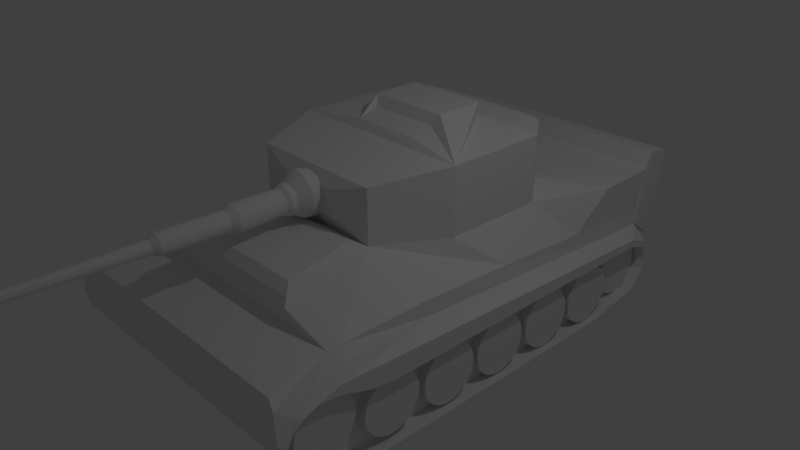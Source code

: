 # Source: Tank.blend  (saved by Blender 2.78.0; exported with 4.5.12 LTS)
import bpy
from mathutils import Matrix  # noqa: F401  (used for matrix-valued properties, if any)

bpy.ops.wm.read_factory_settings(use_empty=True)
scene = bpy.context.scene
scene.name = 'Scene'

# ---- collections
col_collection_1 = bpy.data.collections.new('Collection 1'); scene.collection.children.link(col_collection_1)

# ---- materials (node trees are filled in below, after node groups)
mat_material = bpy.data.materials.new('Material')
mat_material.alpha_threshold = 0.0
mat_material.use_transparent_shadow = False
mat_material.roughness = 0.5
mat_material.line_color = (0.0, 0.0, 0.0, 1.0)

# ---- material node trees

# ---- world
world_world = bpy.data.worlds.new('World'); scene.world = world_world
world_world.color = (0.05088, 0.05088, 0.05088)
world_world.use_sun_shadow = False
world_world.sun_shadow_jitter_overblur = 0.0
world_world.cycles.sampling_method = 'MANUAL'

# ---- cameras
cam_camera = bpy.data.cameras.new('Camera')
cam_camera.clip_end = 100.0
cam_camera.lens = 35.0
cam_camera.sensor_width = 32.0
cam_camera.sensor_height = 18.0
cam_camera.ortho_scale = 7.314
cam_camera.dof.focus_distance = 0.0
cam_camera.dof.aperture_fstop = 128.0

# ---- lights
light_lamp = bpy.data.lights.new('Lamp', 'POINT')
light_lamp.transmission_factor = 0.0
light_lamp.cutoff_distance = 30.0
light_lamp.energy = 100.0
light_lamp.shadow_buffer_clip_start = 1.001
light_lamp.shadow_soft_size = 0.1
light_lamp.shadow_maximum_resolution = 0.006
light_lamp.use_absolute_resolution = True

# ---- meshes
me_cube = bpy.data.meshes.new('Cube')
me_cube.from_pydata([(1.294, 0.3878, 0.3272), (0.8821, -0.5799, 0.4023), (-0.9857, -0.5799, 0.3945), (-1.388, 0.4071, 0.3292), (1.291, 0.3878, 1.23), (0.879, -0.5799, 1.119), (-0.9866, -0.5799, 1.126), (-1.388, 0.4071, 1.221), (-1.379, 1.878, 0.3195), (1.304, 1.829, 0.3272), (1.3, 1.839, 1.23), (-1.379, 1.878, 1.212), (-1.034, 2.316, 0.4387), (0.9471, 2.316, 0.417), (0.9438, 2.316, 1.22), (-1.059, 2.316, 1.227), (-0.7944, 2.489, 0.5843), (0.704, 2.489, 0.5679), (0.7015, 2.489, 1.175), (-0.8133, 2.489, 1.18), (0.3917, 1.758, 1.299), (-0.412, 1.758, 1.299), (0.486, 1.634, 1.439), (-0.5063, 1.634, 1.438), (0.5601, 1.564, 1.543), (-0.5804, 1.564, 1.543), (0.5487, 0.8903, 1.532), (-0.569, 0.8903, 1.531), (0.4849, 0.7935, 1.404), (-0.4858, 0.7935, 1.403), (0.4396, 0.4856, 1.323), (-0.4599, 0.4856, 1.322), (0.7699, -0.7716, 0.4961), (-0.951, -0.7716, 0.4889), (0.8821, -1.696, 0.3956), (-0.9857, -1.696, 0.3877), (0.984, -1.81, 0.2885), (-1.101, -1.81, 0.2797), (1.004, -1.857, 0.181), (-1.121, -1.857, 0.1721), (1.675, -1.851, -0.01764), (-1.845, -1.871, -0.03258), (1.761, -2.63, -0.1448), (-1.932, -2.63, -0.1609), (1.876, -2.67, -0.2317), (-2.056, -2.67, -0.2488), (1.941, -2.684, -0.6081), (-2.158, -2.684, -0.6252), (-1.865, 2.855, 0.3183), (1.723, 2.884, 0.3284), (-1.868, 3.594, 0.3183), (1.706, 3.603, 0.3284), (1.909, -2.433, -0.4269), (-2.139, -2.433, -0.444), (1.831, -2.196, -0.2596), (-2.051, -2.196, -0.2768), (1.941, -1.875, -0.2736), (-2.089, -1.875, -0.2907), (1.941, -1.457, -0.4269), (-2.149, -1.568, -0.444), (1.941, -1.137, -0.4826), (-2.139, -1.137, -0.4998), (1.941, 3.324, -0.5105), (-2.139, 3.324, -0.5277), (1.941, 3.631, -0.636), (-2.139, 3.631, -0.6531), (1.941, 3.77, -0.9008), (-2.139, 3.77, -0.918), (1.941, 3.714, -1.18), (-2.139, 3.714, -1.197), (1.941, 3.435, -1.431), (-2.139, 3.435, -1.448), (1.941, 2.906, -1.514), (-2.139, 2.906, -1.531), (1.941, 2.501, -1.57), (-2.139, 2.501, -1.587), (1.941, -1.499, -1.528), (-2.139, -1.499, -1.545), (1.941, -2.071, -1.333), (-2.139, -2.071, -1.35), (1.941, -2.489, -1.068), (-2.139, -2.489, -1.085), (1.941, -2.642, -0.8172), (-2.139, -2.642, -0.8343), (1.714, -1.68, 0.001449), (-1.845, -1.673, -4.795e-05), (1.695, -0.3895, -0.007962), (-1.845, -0.3895, -0.0229), (1.676, 0.9276, -0.09508), (-1.845, 0.9947, -0.11), (1.704, 2.302, -0.1532), (-1.845, 2.311, -0.1681), (1.695, 3.686, -0.2596), (-1.864, 3.686, -0.2746), (1.831, -1.757, -0.1166), (-1.971, -1.757, -0.1315), (1.714, -0.3982, -0.2099), (-1.845, -0.3982, -0.2249), (1.714, 0.9556, -0.2986), (-1.845, 0.9556, -0.3136), (1.714, 2.319, -0.3593), (-1.845, 2.319, -0.3742), (1.714, 3.663, -0.4534), (-1.845, 3.663, -0.4684), (1.941, -2.558, -0.6735), (-2.139, -2.558, -0.6906), (1.941, -2.483, -0.5427), (-2.139, -2.483, -0.5599), (1.941, -2.357, -0.4447), (-2.139, -2.357, -0.4618), (1.941, -2.189, -0.3747), (-2.139, -2.189, -0.3918), (1.941, -1.918, -0.3934), (-2.139, -1.918, -0.4105), (1.941, -1.475, -0.5427), (-2.139, -1.475, -0.5599), (1.941, -1.143, -0.5894), (-2.139, -1.143, -0.6066), (1.941, 3.318, -0.6156), (-2.139, 3.318, -0.6327), (1.941, 3.554, -0.6962), (-2.139, 3.554, -0.7134), (1.941, 3.634, -0.8172), (-2.139, 3.634, -0.8344), (1.941, 3.661, -0.9584), (-2.139, 3.661, -0.9755), (1.941, 3.634, -1.079), (-2.139, 3.634, -1.097), (1.941, 3.547, -1.2), (-2.139, 3.547, -1.218), (1.941, 3.433, -1.335), (-2.139, 3.433, -1.352), (1.941, 2.512, -1.476), (-2.139, 2.512, -1.493), (1.941, -1.481, -1.463), (-2.139, -1.481, -1.48), (1.941, -2.018, -1.252), (-2.139, -2.018, -1.27), (1.941, -2.424, -1.019), (-2.139, -2.424, -1.036), (1.941, -2.504, -0.9211), (-2.139, -2.504, -0.9382), (1.941, -2.546, -0.7997), (-2.139, -2.546, -0.8168), (-1.868, 3.814, 0.3299), (1.706, 3.824, 0.34), (-1.868, 3.884, 0.5623), (1.706, 3.894, 0.5724), (-1.868, 4.267, 0.4809), (1.706, 4.277, 0.491), (-1.868, 4.082, -0.762), (1.706, 4.091, -0.7519), (1.712, -2.558, -0.6847), (1.712, -2.483, -0.5539), (1.712, -2.357, -0.4559), (1.712, -2.189, -0.3859), (1.712, -1.918, -0.4046), (1.712, -1.475, -0.5539), (1.712, -1.143, -0.6006), (1.712, 3.318, -0.6268), (1.712, 3.554, -0.7074), (1.712, 3.634, -0.8284), (1.712, 3.661, -0.9696), (1.712, 3.433, -1.346), (1.712, 2.512, -1.487), (1.712, -1.481, -1.474), (1.712, -2.018, -1.264), (1.712, -2.424, -1.03), (1.712, -2.504, -0.9323), (1.712, -2.546, -0.8109), (-1.859, -2.558, -0.6906), (-1.859, -2.483, -0.5599), (-1.859, -2.357, -0.4618), (-1.859, -2.189, -0.3918), (-1.859, -1.918, -0.4105), (-1.859, -1.475, -0.5599), (-1.859, -1.143, -0.6066), (-1.859, 3.318, -0.6327), (-1.859, 3.554, -0.7134), (-1.859, 3.634, -0.8344), (-1.859, 3.661, -0.9755), (-1.859, 3.634, -1.097), (-1.859, 3.547, -1.218), (-1.859, 3.433, -1.352), (-1.859, 2.512, -1.493), (-1.859, -1.481, -1.48), (-1.859, -2.018, -1.27), (-1.859, -2.424, -1.036), (-1.859, -2.504, -0.9382), (-1.859, -2.546, -0.8168), (0.4178, -0.6919, 0.625), (-0.5225, -0.6919, 0.621), (0.4163, -0.6919, 0.9858), (-0.5229, -0.6919, 0.9892), (-0.053, -0.6704, 1.098), (-0.053, -0.835, 1.121), (0.004598, -0.6703, 1.092), (0.004598, -0.8349, 1.115), (0.05998, -0.67, 1.076), (0.05998, -0.8346, 1.098), (0.111, -0.6695, 1.048), (0.111, -0.8341, 1.071), (0.1558, -0.6688, 1.012), (0.1558, -0.8334, 1.034), (0.1925, -0.668, 0.967), (0.1925, -0.8326, 0.9897), (0.2198, -0.6671, 0.9159), (0.2198, -0.8317, 0.9386), (0.2366, -0.666, 0.8606), (0.2366, -0.8306, 0.8833), (0.2422, -0.665, 0.803), (0.2422, -0.8296, 0.8257), (0.2366, -0.6639, 0.7454), (0.2366, -0.8285, 0.7681), (0.2198, -0.6629, 0.69), (0.2198, -0.8275, 0.7127), (0.1925, -0.6619, 0.639), (0.1925, -0.8266, 0.6617), (0.1558, -0.6611, 0.5943), (0.1558, -0.8257, 0.617), (0.111, -0.6604, 0.5576), (0.111, -0.825, 0.5803), (0.05998, -0.6599, 0.5303), (0.05998, -0.8245, 0.553), (0.004598, -0.6596, 0.5135), (0.004598, -0.8242, 0.5362), (-0.053, -0.6595, 0.5078), (-0.053, -0.8241, 0.5305), (-0.1106, -0.6596, 0.5135), (-0.1106, -0.8242, 0.5362), (-0.166, -0.6599, 0.5303), (-0.166, -0.8245, 0.553), (-0.217, -0.6604, 0.5576), (-0.217, -0.825, 0.5803), (-0.2618, -0.6611, 0.5943), (-0.2618, -0.8257, 0.617), (-0.2985, -0.6619, 0.639), (-0.2985, -0.8266, 0.6617), (-0.3257, -0.6629, 0.69), (-0.3257, -0.8275, 0.7127), (-0.3425, -0.6639, 0.7454), (-0.3425, -0.8285, 0.7681), (-0.3482, -0.665, 0.803), (-0.3482, -0.8296, 0.8257), (-0.3425, -0.666, 0.8606), (-0.3425, -0.8306, 0.8833), (-0.3257, -0.6671, 0.9159), (-0.3257, -0.8317, 0.9386), (-0.2985, -0.668, 0.967), (-0.2985, -0.8326, 0.9897), (-0.2617, -0.6688, 1.012), (-0.2617, -0.8334, 1.034), (-0.217, -0.6695, 1.048), (-0.217, -0.8341, 1.071), (-0.166, -0.67, 1.076), (-0.166, -0.8346, 1.098), (-0.1106, -0.6703, 1.092), (-0.1106, -0.8349, 1.115), (-0.053, -0.9786, 1.003), (-0.01469, -0.9785, 0.9988), (0.02214, -0.9783, 0.9876), (0.05608, -0.978, 0.9695), (0.08583, -0.9775, 0.9451), (0.1102, -0.977, 0.9153), (0.1284, -0.9764, 0.8814), (0.1396, -0.9757, 0.8446), (0.1433, -0.975, 0.8063), (0.1396, -0.9743, 0.768), (0.1284, -0.9736, 0.7312), (0.1102, -0.973, 0.6972), (0.08583, -0.9724, 0.6675), (0.05608, -0.972, 0.6431), (0.02214, -0.9716, 0.6249), (-0.01469, -0.9714, 0.6138), (-0.053, -0.9713, 0.61), (-0.0913, -0.9714, 0.6138), (-0.1281, -0.9716, 0.6249), (-0.1621, -0.972, 0.6431), (-0.1918, -0.9724, 0.6675), (-0.2162, -0.973, 0.6972), (-0.2344, -0.9736, 0.7312), (-0.2456, -0.9743, 0.768), (-0.2493, -0.975, 0.8063), (-0.2456, -0.9757, 0.8446), (-0.2344, -0.9764, 0.8814), (-0.2162, -0.977, 0.9153), (-0.1918, -0.9775, 0.9451), (-0.1621, -0.978, 0.9695), (-0.1281, -0.9783, 0.9876), (-0.0913, -0.9785, 0.9988), (-0.053, -1.051, 1.001), (-0.01469, -1.051, 0.9975), (0.02214, -1.051, 0.9863), (0.05608, -1.05, 0.9682), (0.08583, -1.05, 0.9438), (0.1102, -1.049, 0.914), (0.1284, -1.049, 0.8801), (0.1396, -1.048, 0.8432), (0.1433, -1.047, 0.805), (0.1396, -1.047, 0.7667), (0.1284, -1.046, 0.7298), (0.1102, -1.045, 0.6959), (0.08583, -1.045, 0.6662), (0.05608, -1.044, 0.6417), (0.02214, -1.044, 0.6236), (-0.01469, -1.044, 0.6124), (-0.053, -1.044, 0.6087), (-0.0913, -1.044, 0.6124), (-0.1281, -1.044, 0.6236), (-0.1621, -1.044, 0.6417), (-0.1918, -1.045, 0.6662), (-0.2162, -1.045, 0.6959), (-0.2344, -1.046, 0.7298), (-0.2456, -1.047, 0.7667), (-0.2493, -1.047, 0.805), (-0.2456, -1.048, 0.8432), (-0.2344, -1.049, 0.8801), (-0.2162, -1.049, 0.914), (-0.1918, -1.05, 0.9438), (-0.1621, -1.05, 0.9682), (-0.1281, -1.051, 0.9863), (-0.0913, -1.051, 0.9975), (-0.053, -1.101, 0.9667), (-0.02125, -1.101, 0.9636), (0.009279, -1.101, 0.9543), (0.03741, -1.1, 0.9393), (0.06207, -1.1, 0.9191), (0.08231, -1.1, 0.8944), (0.09735, -1.099, 0.8663), (0.1066, -1.098, 0.8358), (0.1097, -1.098, 0.804), (0.1066, -1.097, 0.7723), (0.09735, -1.097, 0.7418), (0.08231, -1.096, 0.7136), (0.06207, -1.096, 0.689), (0.03741, -1.095, 0.6687), (0.009279, -1.095, 0.6537), (-0.02125, -1.095, 0.6444), (-0.053, -1.095, 0.6413), (-0.08474, -1.095, 0.6444), (-0.1153, -1.095, 0.6537), (-0.1434, -1.095, 0.6687), (-0.1681, -1.096, 0.689), (-0.1883, -1.096, 0.7136), (-0.2033, -1.097, 0.7418), (-0.2126, -1.097, 0.7723), (-0.2157, -1.098, 0.804), (-0.2126, -1.098, 0.8358), (-0.2033, -1.099, 0.8663), (-0.1883, -1.1, 0.8944), (-0.1681, -1.1, 0.9191), (-0.1434, -1.1, 0.9393), (-0.1153, -1.101, 0.9543), (-0.08474, -1.101, 0.9636), (-0.053, -1.738, 0.9798), (-0.01853, -1.737, 0.9764), (0.0146, -1.737, 0.9663), (0.04514, -1.737, 0.95), (0.07191, -1.737, 0.928), (0.09388, -1.736, 0.9013), (0.1102, -1.736, 0.8707), (0.1203, -1.735, 0.8376), (0.1236, -1.734, 0.8031), (0.1203, -1.734, 0.7687), (0.1102, -1.733, 0.7356), (0.09388, -1.732, 0.705), (0.07191, -1.732, 0.6783), (0.04514, -1.732, 0.6563), (0.0146, -1.731, 0.64), (-0.01853, -1.731, 0.6299), (-0.053, -1.731, 0.6265), (-0.08746, -1.731, 0.6299), (-0.1206, -1.731, 0.64), (-0.1511, -1.732, 0.6563), (-0.1779, -1.732, 0.6783), (-0.1999, -1.732, 0.705), (-0.2162, -1.733, 0.7356), (-0.2262, -1.734, 0.7687), (-0.2296, -1.734, 0.8031), (-0.2262, -1.735, 0.8376), (-0.2162, -1.736, 0.8707), (-0.1999, -1.736, 0.9013), (-0.1779, -1.737, 0.928), (-0.1511, -1.737, 0.95), (-0.1206, -1.737, 0.9663), (-0.08746, -1.737, 0.9764), (-0.053, -1.832, 0.9347), (-0.02698, -1.832, 0.9322), (-0.001955, -1.832, 0.9246), (0.0211, -1.831, 0.9123), (0.04132, -1.831, 0.8957), (0.0579, -1.831, 0.8755), (0.07023, -1.83, 0.8524), (0.07782, -1.83, 0.8274), (0.08038, -1.829, 0.8014), (0.07782, -1.829, 0.7754), (0.07023, -1.828, 0.7504), (0.0579, -1.828, 0.7273), (0.04132, -1.828, 0.7071), (0.0211, -1.827, 0.6905), (-0.001955, -1.827, 0.6782), (-0.02698, -1.827, 0.6706), (-0.053, -1.827, 0.668), (-0.07902, -1.827, 0.6706), (-0.104, -1.827, 0.6782), (-0.1271, -1.827, 0.6905), (-0.1473, -1.828, 0.7071), (-0.1639, -1.828, 0.7273), (-0.1762, -1.828, 0.7504), (-0.1838, -1.829, 0.7754), (-0.1864, -1.829, 0.8014), (-0.1838, -1.83, 0.8274), (-0.1762, -1.83, 0.8524), (-0.1639, -1.831, 0.8755), (-0.1473, -1.831, 0.8957), (-0.1271, -1.831, 0.9123), (-0.104, -1.832, 0.9246), (-0.07902, -1.832, 0.9322), (-0.053, -2.675, 0.9524), (-0.02698, -2.675, 0.9498), (-0.001955, -2.675, 0.9422), (0.0211, -2.674, 0.9299), (0.04132, -2.674, 0.9133), (0.0579, -2.674, 0.8931), (0.07023, -2.673, 0.87), (0.07782, -2.673, 0.845), (0.08038, -2.672, 0.819), (0.07782, -2.672, 0.793), (0.07023, -2.671, 0.768), (0.0579, -2.671, 0.7449), (0.04132, -2.671, 0.7247), (0.0211, -2.67, 0.7081), (-0.001955, -2.67, 0.6958), (-0.02698, -2.67, 0.6882), (-0.053, -2.67, 0.6856), (-0.07902, -2.67, 0.6882), (-0.104, -2.67, 0.6958), (-0.1271, -2.67, 0.7081), (-0.1473, -2.671, 0.7247), (-0.1639, -2.671, 0.7449), (-0.1762, -2.671, 0.768), (-0.1838, -2.672, 0.793), (-0.1864, -2.672, 0.819), (-0.1838, -2.673, 0.845), (-0.1762, -2.673, 0.87), (-0.1639, -2.674, 0.8931), (-0.1473, -2.674, 0.9133), (-0.1271, -2.674, 0.9299), (-0.104, -2.675, 0.9422), (-0.07902, -2.675, 0.9498), (-0.053, -2.752, 0.9048), (-0.03598, -2.752, 0.9031), (-0.01961, -2.752, 0.8981), (-0.004532, -2.752, 0.8901), (0.008687, -2.752, 0.8792), (0.01954, -2.752, 0.866), (0.0276, -2.751, 0.8509), (0.03256, -2.751, 0.8346), (0.03424, -2.751, 0.8175), (0.03256, -2.75, 0.8005), (0.0276, -2.75, 0.7842), (0.01954, -2.75, 0.7691), (0.008687, -2.75, 0.7559), (-0.004532, -2.749, 0.745), (-0.01961, -2.749, 0.737), (-0.03598, -2.749, 0.732), (-0.053, -2.749, 0.7303), (-0.07002, -2.749, 0.732), (-0.08638, -2.749, 0.737), (-0.1015, -2.749, 0.745), (-0.1147, -2.75, 0.7559), (-0.1255, -2.75, 0.7691), (-0.1336, -2.75, 0.7842), (-0.1386, -2.75, 0.8005), (-0.1402, -2.751, 0.8175), (-0.1386, -2.751, 0.8346), (-0.1336, -2.751, 0.8509), (-0.1255, -2.752, 0.866), (-0.1147, -2.752, 0.8792), (-0.1015, -2.752, 0.8901), (-0.08638, -2.752, 0.8981), (-0.07001, -2.752, 0.9031), (-0.053, -4.309, 0.9113), (-0.04113, -4.309, 0.9101), (-0.02972, -4.309, 0.9066), (-0.0192, -4.309, 0.901), (-0.009979, -4.309, 0.8934), (-0.002414, -4.308, 0.8842), (0.003208, -4.308, 0.8737), (0.00667, -4.308, 0.8623), (0.007839, -4.308, 0.8504), (0.00667, -4.308, 0.8386), (0.003208, -4.307, 0.8272), (-0.002414, -4.307, 0.8166), (-0.009979, -4.307, 0.8074), (-0.0192, -4.307, 0.7999), (-0.02972, -4.307, 0.7942), (-0.04113, -4.307, 0.7908), (-0.053, -4.307, 0.7896), (-0.06487, -4.307, 0.7908), (-0.07628, -4.307, 0.7942), (-0.0868, -4.307, 0.7999), (-0.09601, -4.307, 0.8074), (-0.1036, -4.307, 0.8166), (-0.1092, -4.307, 0.8272), (-0.1127, -4.308, 0.8386), (-0.1138, -4.308, 0.8504), (-0.1127, -4.308, 0.8623), (-0.1092, -4.308, 0.8737), (-0.1036, -4.308, 0.8842), (-0.09601, -4.309, 0.8934), (-0.0868, -4.309, 0.901), (-0.07628, -4.309, 0.9066), (-0.06487, -4.309, 0.9101), (-0.053, -4.406, 0.918), (-0.03632, -4.406, 0.9163), (-0.02029, -4.406, 0.9115), (-0.005507, -4.406, 0.9036), (0.007446, -4.405, 0.893), (0.01808, -4.405, 0.88), (0.02598, -4.405, 0.8652), (0.03084, -4.405, 0.8492), (0.03248, -4.404, 0.8325), (0.03084, -4.404, 0.8158), (0.02598, -4.404, 0.7998), (0.01808, -4.403, 0.785), (0.007446, -4.403, 0.7721), (-0.005507, -4.403, 0.7615), (-0.02029, -4.403, 0.7536), (-0.03632, -4.403, 0.7487), (-0.053, -4.403, 0.7471), (-0.06967, -4.403, 0.7487), (-0.08571, -4.403, 0.7536), (-0.1005, -4.403, 0.7615), (-0.1134, -4.403, 0.7721), (-0.1241, -4.403, 0.785), (-0.132, -4.404, 0.7998), (-0.1368, -4.404, 0.8158), (-0.1385, -4.404, 0.8325), (-0.1368, -4.405, 0.8492), (-0.132, -4.405, 0.8652), (-0.1241, -4.405, 0.88), (-0.1134, -4.405, 0.893), (-0.1005, -4.406, 0.9036), (-0.08571, -4.406, 0.9115), (-0.06967, -4.406, 0.9163), (-0.053, -4.534, 0.9402), (-0.03153, -4.534, 0.938), (-0.0109, -4.534, 0.9318), (0.008122, -4.533, 0.9216), (0.02479, -4.533, 0.9079), (0.03847, -4.533, 0.8913), (0.04864, -4.532, 0.8723), (0.0549, -4.532, 0.8516), (0.05701, -4.532, 0.8302), (0.0549, -4.531, 0.8087), (0.04864, -4.531, 0.7881), (0.03847, -4.531, 0.7691), (0.02479, -4.53, 0.7524), (0.008122, -4.53, 0.7387), (-0.0109, -4.53, 0.7285), (-0.03153, -4.53, 0.7223), (-0.053, -4.53, 0.7202), (-0.07446, -4.53, 0.7223), (-0.0951, -4.53, 0.7285), (-0.1141, -4.53, 0.7387), (-0.1308, -4.53, 0.7524), (-0.1445, -4.531, 0.7691), (-0.1546, -4.531, 0.7881), (-0.1609, -4.531, 0.8087), (-0.163, -4.532, 0.8302), (-0.1609, -4.532, 0.8516), (-0.1546, -4.532, 0.8723), (-0.1445, -4.533, 0.8913), (-0.1308, -4.533, 0.9079), (-0.1141, -4.533, 0.9216), (-0.0951, -4.534, 0.9318), (-0.07446, -4.534, 0.938), (-0.053, -4.671, 1.006), (-0.01815, -4.671, 1.003), (0.01536, -4.67, 0.9927), (0.04624, -4.67, 0.9762), (0.07331, -4.67, 0.9539), (0.09553, -4.669, 0.9269), (0.112, -4.669, 0.896), (0.1222, -4.668, 0.8625), (0.1256, -4.667, 0.8277), (0.1222, -4.667, 0.7928), (0.112, -4.666, 0.7593), (0.09553, -4.665, 0.7284), (0.07331, -4.665, 0.7014), (0.04624, -4.665, 0.6792), (0.01536, -4.664, 0.6627), (-0.01815, -4.664, 0.6525), (-0.053, -4.664, 0.6491), (-0.08785, -4.664, 0.6525), (-0.1214, -4.664, 0.6627), (-0.1522, -4.665, 0.6792), (-0.1793, -4.665, 0.7014), (-0.2015, -4.665, 0.7284), (-0.218, -4.666, 0.7593), (-0.2282, -4.667, 0.7928), (-0.2316, -4.667, 0.8277), (-0.2282, -4.668, 0.8625), (-0.218, -4.669, 0.896), (-0.2015, -4.669, 0.9269), (-0.1793, -4.67, 0.9539), (-0.1522, -4.67, 0.9762), (-0.1214, -4.67, 0.9927), (-0.08784, -4.671, 1.003), (-0.053, -4.742, 0.9498), (-0.0289, -4.742, 0.9475), (-0.00572, -4.742, 0.9404), (0.01564, -4.742, 0.929), (0.03436, -4.741, 0.9137), (0.04972, -4.741, 0.8949), (0.06114, -4.741, 0.8736), (0.06817, -4.74, 0.8504), (0.07054, -4.74, 0.8263), (0.06817, -4.739, 0.8022), (0.06114, -4.739, 0.779), (0.04972, -4.739, 0.7577), (0.03436, -4.738, 0.739), (0.01564, -4.738, 0.7236), (-0.00572, -4.738, 0.7122), (-0.0289, -4.738, 0.7052), (-0.053, -4.738, 0.7028), (-0.0771, -4.738, 0.7052), (-0.1003, -4.738, 0.7122), (-0.1216, -4.738, 0.7236), (-0.1404, -4.738, 0.739), (-0.1557, -4.739, 0.7577), (-0.1671, -4.739, 0.779), (-0.1742, -4.739, 0.8022), (-0.1765, -4.74, 0.8263), (-0.1742, -4.74, 0.8504), (-0.1671, -4.741, 0.8736), (-0.1557, -4.741, 0.8949), (-0.1404, -4.741, 0.9137), (-0.1216, -4.742, 0.929), (-0.1003, -4.742, 0.9404), (-0.0771, -4.742, 0.9475), (-0.053, -4.957, 0.9459), (-0.0289, -4.957, 0.9435), (-0.00572, -4.957, 0.9365), (0.01564, -4.957, 0.925), (0.03436, -4.957, 0.9097), (0.04972, -4.956, 0.891), (0.06114, -4.956, 0.8696), (0.06817, -4.956, 0.8464), (0.07054, -4.955, 0.8223), (0.06817, -4.955, 0.7982), (0.06114, -4.954, 0.7751), (0.04972, -4.954, 0.7537), (0.03436, -4.954, 0.735), (0.01564, -4.953, 0.7196), (-0.00572, -4.953, 0.7082), (-0.0289, -4.953, 0.7012), (-0.053, -4.953, 0.6988), (-0.0771, -4.953, 0.7012), (-0.1003, -4.953, 0.7082), (-0.1216, -4.953, 0.7196), (-0.1404, -4.954, 0.735), (-0.1557, -4.954, 0.7537), (-0.1671, -4.954, 0.7751), (-0.1742, -4.955, 0.7982), (-0.1765, -4.955, 0.8223), (-0.1742, -4.956, 0.8464), (-0.1671, -4.956, 0.8696), (-0.1557, -4.956, 0.891), (-0.1404, -4.957, 0.9097), (-0.1216, -4.957, 0.925), (-0.1003, -4.957, 0.9365), (-0.0771, -4.957, 0.9435), (-0.053, -4.957, 0.9122), (-0.03546, -4.957, 0.9105), (-0.01859, -4.957, 0.9054), (-0.003047, -4.957, 0.8971), (0.01058, -4.956, 0.8859), (0.02176, -4.956, 0.8723), (0.03007, -4.956, 0.8567), (0.03518, -4.956, 0.8399), (0.03691, -4.955, 0.8223), (0.03518, -4.955, 0.8048), (0.03007, -4.955, 0.7879), (0.02176, -4.954, 0.7724), (0.01058, -4.954, 0.7588), (-0.003047, -4.954, 0.7476), (-0.01859, -4.954, 0.7393), (-0.03546, -4.954, 0.7342), (-0.053, -4.954, 0.7324), (-0.07054, -4.954, 0.7342), (-0.0874, -4.954, 0.7393), (-0.1029, -4.954, 0.7476), (-0.1166, -4.954, 0.7588), (-0.1278, -4.954, 0.7724), (-0.1361, -4.955, 0.7879), (-0.1412, -4.955, 0.8048), (-0.1429, -4.955, 0.8223), (-0.1412, -4.956, 0.8399), (-0.1361, -4.956, 0.8567), (-0.1278, -4.956, 0.8723), (-0.1166, -4.956, 0.8859), (-0.1029, -4.957, 0.8971), (-0.0874, -4.957, 0.9054), (-0.07054, -4.957, 0.9105), (-0.053, -4.739, 0.9192), (-0.03546, -4.739, 0.9175), (-0.01859, -4.739, 0.9124), (-0.003047, -4.739, 0.9041), (0.01058, -4.739, 0.8929), (0.02176, -4.739, 0.8793), (0.03007, -4.738, 0.8637), (0.03518, -4.738, 0.8469), (0.03691, -4.738, 0.8293), (0.03518, -4.738, 0.8118), (0.03007, -4.737, 0.7949), (0.02176, -4.737, 0.7794), (0.01058, -4.737, 0.7658), (-0.003047, -4.736, 0.7546), (-0.01859, -4.736, 0.7463), (-0.03546, -4.736, 0.7412), (-0.053, -4.736, 0.7394), (-0.07054, -4.736, 0.7412), (-0.0874, -4.736, 0.7463), (-0.1029, -4.736, 0.7546), (-0.1166, -4.737, 0.7658), (-0.1278, -4.737, 0.7794), (-0.1361, -4.737, 0.7949), (-0.1412, -4.738, 0.8118), (-0.1429, -4.738, 0.8293), (-0.1412, -4.738, 0.8469), (-0.1361, -4.738, 0.8637), (-0.1278, -4.739, 0.8793), (-0.1166, -4.739, 0.8929), (-0.1029, -4.739, 0.9041), (-0.0874, -4.739, 0.9124), (-0.07054, -4.739, 0.9175), (-2.034, -2.033, -0.3698), (1.845, -2.033, -0.3796), (-2.034, -1.954, -0.3776), (1.845, -1.954, -0.3874), (-2.034, -1.878, -0.4006), (1.845, -1.878, -0.4104), (-2.034, -1.807, -0.4381), (1.845, -1.807, -0.4479), (-2.034, -1.746, -0.4885), (1.845, -1.746, -0.4983), (-2.034, -1.696, -0.5499), (1.845, -1.696, -0.5597), (-2.034, -1.658, -0.6199), (1.845, -1.658, -0.6297), (-2.034, -1.635, -0.6959), (1.845, -1.635, -0.7057), (-2.034, -1.627, -0.775), (1.845, -1.627, -0.7848), (-2.034, -1.635, -0.854), (1.845, -1.635, -0.8638), (-2.034, -1.658, -0.93), (1.845, -1.658, -0.9398), (-2.034, -1.696, -1.0), (1.845, -1.696, -1.01), (-2.034, -1.746, -1.061), (1.845, -1.746, -1.071), (-2.034, -1.807, -1.112), (1.845, -1.807, -1.122), (-2.034, -1.878, -1.149), (1.845, -1.878, -1.159), (-2.034, -1.954, -1.172), (1.845, -1.954, -1.182), (-2.034, -2.033, -1.18), (1.845, -2.033, -1.19), (-2.034, -2.112, -1.172), (1.845, -2.112, -1.182), (-2.034, -2.188, -1.149), (1.845, -2.188, -1.159), (-2.034, -2.258, -1.112), (1.845, -2.258, -1.122), (-2.034, -2.319, -1.061), (1.845, -2.319, -1.071), (-2.034, -2.37, -1.0), (1.845, -2.37, -1.01), (-2.034, -2.407, -0.93), (1.845, -2.407, -0.9398), (-2.034, -2.43, -0.854), (1.845, -2.43, -0.8638), (-2.034, -2.438, -0.775), (1.845, -2.438, -0.7848), (-2.034, -2.43, -0.6959), (1.845, -2.43, -0.7057), (-2.034, -2.407, -0.6199), (1.845, -2.407, -0.6297), (-2.034, -2.37, -0.5499), (1.845, -2.37, -0.5597), (-2.034, -2.319, -0.4885), (1.845, -2.319, -0.4983), (-2.034, -2.258, -0.4381), (1.845, -2.258, -0.4479), (-2.034, -2.188, -0.4006), (1.845, -2.188, -0.4104), (-2.034, -2.112, -0.3776), (1.845, -2.112, -0.3874), (-2.033, -1.097, -0.563), (1.846, -1.097, -0.5729), (-2.033, -1.018, -0.5708), (1.846, -1.018, -0.5806), (-2.033, -0.9424, -0.5939), (1.846, -0.9424, -0.6037), (-2.033, -0.8723, -0.6313), (1.846, -0.8723, -0.6411), (-2.033, -0.8109, -0.6817), (1.846, -0.8109, -0.6915), (-2.033, -0.7605, -0.7431), (1.846, -0.7605, -0.7529), (-2.033, -0.7231, -0.8132), (1.846, -0.7231, -0.823), (-2.033, -0.7, -0.8892), (1.846, -0.7, -0.899), (-2.033, -0.6922, -0.9682), (1.846, -0.6922, -0.978), (-2.033, -0.7, -1.047), (1.846, -0.7, -1.057), (-2.033, -0.7231, -1.123), (1.846, -0.7231, -1.133), (-2.033, -0.7605, -1.193), (1.846, -0.7605, -1.203), (-2.033, -0.8109, -1.255), (1.846, -0.8109, -1.265), (-2.033, -0.8723, -1.305), (1.846, -0.8723, -1.315), (-2.033, -0.9424, -1.343), (1.846, -0.9424, -1.352), (-2.033, -1.018, -1.366), (1.846, -1.018, -1.375), (-2.033, -1.097, -1.373), (1.846, -1.097, -1.383), (-2.033, -1.176, -1.366), (1.846, -1.176, -1.375), (-2.033, -1.252, -1.343), (1.846, -1.252, -1.352), (-2.033, -1.323, -1.305), (1.846, -1.323, -1.315), (-2.033, -1.384, -1.255), (1.846, -1.384, -1.265), (-2.033, -1.434, -1.193), (1.846, -1.434, -1.203), (-2.033, -1.472, -1.123), (1.846, -1.472, -1.133), (-2.033, -1.495, -1.047), (1.846, -1.495, -1.057), (-2.033, -1.503, -0.9682), (1.846, -1.503, -0.978), (-2.033, -1.495, -0.8892), (1.846, -1.495, -0.899), (-2.033, -1.472, -0.8132), (1.846, -1.472, -0.823), (-2.033, -1.434, -0.7431), (1.846, -1.434, -0.7529), (-2.033, -1.384, -0.6817), (1.846, -1.384, -0.6915), (-2.033, -1.323, -0.6313), (1.846, -1.323, -0.6411), (-2.033, -1.252, -0.5939), (1.846, -1.252, -0.6037), (-2.033, -1.176, -0.5708), (1.846, -1.176, -0.5806), (-2.033, -0.198, -0.6176), (1.846, -0.198, -0.6274), (-2.033, -0.119, -0.6254), (1.846, -0.119, -0.6352), (-2.033, -0.04297, -0.6485), (1.846, -0.04297, -0.6583), (-2.033, 0.02708, -0.6859), (1.846, 0.02708, -0.6957), (-2.033, 0.08848, -0.7363), (1.846, 0.08848, -0.7461), (-2.033, 0.1389, -0.7977), (1.846, 0.1389, -0.8075), (-2.033, 0.1763, -0.8678), (1.846, 0.1763, -0.8776), (-2.033, 0.1994, -0.9438), (1.846, 0.1994, -0.9536), (-2.033, 0.2072, -1.023), (1.846, 0.2072, -1.033), (-2.033, 0.1994, -1.102), (1.846, 0.1994, -1.112), (-2.033, 0.1763, -1.178), (1.846, 0.1763, -1.188), (-2.033, 0.1389, -1.248), (1.846, 0.1389, -1.258), (-2.033, 0.08848, -1.309), (1.846, 0.08848, -1.319), (-2.033, 0.02708, -1.36), (1.846, 0.02708, -1.37), (-2.033, -0.04297, -1.397), (1.846, -0.04297, -1.407), (-2.033, -0.119, -1.42), (1.846, -0.119, -1.43), (-2.033, -0.198, -1.428), (1.846, -0.198, -1.438), (-2.033, -0.2771, -1.42), (1.846, -0.2771, -1.43), (-2.033, -0.3531, -1.397), (1.846, -0.3531, -1.407), (-2.033, -0.4232, -1.36), (1.846, -0.4232, -1.37), (-2.033, -0.4846, -1.309), (1.846, -0.4846, -1.319), (-2.033, -0.5349, -1.248), (1.846, -0.5349, -1.258), (-2.033, -0.5724, -1.178), (1.846, -0.5724, -1.188), (-2.033, -0.5954, -1.102), (1.846, -0.5954, -1.112), (-2.033, -0.6032, -1.023), (1.846, -0.6032, -1.033), (-2.033, -0.5954, -0.9438), (1.846, -0.5954, -0.9536), (-2.033, -0.5724, -0.8678), (1.846, -0.5724, -0.8776), (-2.033, -0.5349, -0.7977), (1.846, -0.5349, -0.8075), (-2.033, -0.4846, -0.7363), (1.846, -0.4846, -0.7461), (-2.033, -0.4232, -0.6859), (1.846, -0.4232, -0.6957), (-2.033, -0.3531, -0.6485), (1.846, -0.3531, -0.6583), (-2.033, -0.2771, -0.6254), (1.846, -0.2771, -0.6352), (-2.033, 0.6871, -0.6277), (1.846, 0.6871, -0.6375), (-2.033, 0.7661, -0.6355), (1.846, 0.7661, -0.6453), (-2.033, 0.8422, -0.6585), (1.846, 0.8422, -0.6683), (-2.033, 0.9122, -0.696), (1.846, 0.9122, -0.7058), (-2.033, 0.9736, -0.7464), (1.846, 0.9736, -0.7562), (-2.033, 1.024, -0.8078), (1.846, 1.024, -0.8176), (-2.033, 1.061, -0.8778), (1.846, 1.061, -0.8876), (-2.033, 1.085, -0.9538), (1.846, 1.085, -0.9636), (-2.033, 1.092, -1.033), (1.846, 1.092, -1.043), (-2.033, 1.085, -1.112), (1.846, 1.085, -1.122), (-2.033, 1.061, -1.188), (1.846, 1.061, -1.198), (-2.033, 1.024, -1.258), (1.846, 1.024, -1.268), (-2.033, 0.9736, -1.319), (1.846, 0.9736, -1.329), (-2.033, 0.9122, -1.37), (1.846, 0.9122, -1.38), (-2.033, 0.8422, -1.407), (1.846, 0.8422, -1.417), (-2.033, 0.7661, -1.43), (1.846, 0.7661, -1.44), (-2.033, 0.6871, -1.438), (1.846, 0.6871, -1.448), (-2.033, 0.608, -1.43), (1.846, 0.608, -1.44), (-2.033, 0.532, -1.407), (1.846, 0.532, -1.417), (-2.033, 0.462, -1.37), (1.846, 0.462, -1.38), (-2.033, 0.4006, -1.319), (1.846, 0.4006, -1.329), (-2.033, 0.3502, -1.258), (1.846, 0.3502, -1.268), (-2.033, 0.3127, -1.188), (1.846, 0.3127, -1.198), (-2.033, 0.2897, -1.112), (1.846, 0.2897, -1.122), (-2.033, 0.2819, -1.033), (1.846, 0.2819, -1.043), (-2.033, 0.2897, -0.9538), (1.846, 0.2897, -0.9636), (-2.033, 0.3127, -0.8778), (1.846, 0.3127, -0.8876), (-2.033, 0.3502, -0.8078), (1.846, 0.3502, -0.8176), (-2.033, 0.4006, -0.7463), (1.846, 0.4006, -0.7562), (-2.033, 0.462, -0.696), (1.846, 0.462, -0.7058), (-2.033, 0.532, -0.6585), (1.846, 0.532, -0.6683), (-2.033, 0.608, -0.6355), (1.846, 0.608, -0.6453), (-2.033, 1.578, -0.6389), (1.846, 1.578, -0.6487), (-2.033, 1.657, -0.6467), (1.846, 1.657, -0.6565), (-2.033, 1.733, -0.6697), (1.846, 1.733, -0.6795), (-2.033, 1.803, -0.7072), (1.846, 1.803, -0.717), (-2.033, 1.864, -0.7576), (1.846, 1.864, -0.7674), (-2.033, 1.915, -0.819), (1.846, 1.915, -0.8288), (-2.033, 1.952, -0.889), (1.846, 1.952, -0.8988), (-2.033, 1.975, -0.965), (1.846, 1.975, -0.9748), (-2.033, 1.983, -1.044), (1.846, 1.983, -1.054), (-2.033, 1.975, -1.123), (1.846, 1.975, -1.133), (-2.033, 1.952, -1.199), (1.846, 1.952, -1.209), (-2.033, 1.915, -1.269), (1.846, 1.915, -1.279), (-2.033, 1.864, -1.331), (1.846, 1.864, -1.34), (-2.033, 1.803, -1.381), (1.846, 1.803, -1.391), (-2.033, 1.733, -1.418), (1.846, 1.733, -1.428), (-2.033, 1.657, -1.441), (1.846, 1.657, -1.451), (-2.033, 1.578, -1.449), (1.846, 1.578, -1.459), (-2.033, 1.499, -1.441), (1.846, 1.499, -1.451), (-2.033, 1.423, -1.418), (1.846, 1.423, -1.428), (-2.033, 1.353, -1.381), (1.846, 1.353, -1.391), (-2.033, 1.291, -1.331), (1.846, 1.291, -1.34), (-2.033, 1.241, -1.269), (1.846, 1.241, -1.279), (-2.033, 1.203, -1.199), (1.846, 1.203, -1.209), (-2.033, 1.18, -1.123), (1.846, 1.18, -1.133), (-2.033, 1.173, -1.044), (1.846, 1.173, -1.054), (-2.033, 1.18, -0.965), (1.846, 1.18, -0.9748), (-2.033, 1.203, -0.889), (1.846, 1.203, -0.8988), (-2.033, 1.241, -0.819), (1.846, 1.241, -0.8288), (-2.033, 1.291, -0.7576), (1.846, 1.291, -0.7674), (-2.033, 1.353, -0.7072), (1.846, 1.353, -0.717), (-2.033, 1.423, -0.6697), (1.846, 1.423, -0.6795), (-2.033, 1.499, -0.6467), (1.846, 1.499, -0.6565), (-2.033, 2.452, -0.6445), (1.846, 2.452, -0.6543), (-2.033, 2.531, -0.6523), (1.846, 2.531, -0.6621), (-2.033, 2.607, -0.6753), (1.846, 2.607, -0.6851), (-2.033, 2.677, -0.7128), (1.846, 2.677, -0.7226), (-2.033, 2.738, -0.7632), (1.846, 2.738, -0.773), (-2.033, 2.789, -0.8246), (1.846, 2.789, -0.8344), (-2.033, 2.826, -0.8946), (1.846, 2.826, -0.9044), (-2.033, 2.849, -0.9706), (1.846, 2.849, -0.9804), (-2.033, 2.857, -1.05), (1.846, 2.857, -1.059), (-2.033, 2.849, -1.129), (1.846, 2.849, -1.139), (-2.033, 2.826, -1.205), (1.846, 2.826, -1.215), (-2.033, 2.789, -1.275), (1.846, 2.789, -1.285), (-2.033, 2.738, -1.336), (1.846, 2.738, -1.346), (-2.033, 2.677, -1.387), (1.846, 2.677, -1.396), (-2.033, 2.607, -1.424), (1.846, 2.607, -1.434), (-2.033, 2.531, -1.447), (1.846, 2.531, -1.457), (-2.033, 2.452, -1.455), (1.846, 2.452, -1.465), (-2.033, 2.373, -1.447), (1.846, 2.373, -1.457), (-2.033, 2.297, -1.424), (1.846, 2.297, -1.434), (-2.033, 2.227, -1.387), (1.846, 2.227, -1.396), (-2.033, 2.165, -1.336), (1.846, 2.165, -1.346), (-2.033, 2.115, -1.275), (1.846, 2.115, -1.285), (-2.033, 2.077, -1.205), (1.846, 2.077, -1.215), (-2.033, 2.054, -1.129), (1.846, 2.054, -1.139), (-2.033, 2.046, -1.05), (1.846, 2.046, -1.059), (-2.033, 2.054, -0.9706), (1.846, 2.054, -0.9804), (-2.033, 2.077, -0.8946), (1.846, 2.077, -0.9044), (-2.033, 2.115, -0.8246), (1.846, 2.115, -0.8344), (-2.033, 2.165, -0.7632), (1.846, 2.165, -0.773), (-2.033, 2.227, -0.7128), (1.846, 2.227, -0.7226), (-2.033, 2.297, -0.6753), (1.846, 2.297, -0.6851), (-2.033, 2.373, -0.6523), (1.846, 2.373, -0.6621), (-1.966, 3.236, -0.5699), (1.779, 3.236, -0.5793), (-1.966, 3.312, -0.5774), (1.779, 3.312, -0.5868), (-1.966, 3.386, -0.5996), (1.779, 3.386, -0.6091), (-1.966, 3.453, -0.6358), (1.779, 3.453, -0.6452), (-1.966, 3.513, -0.6844), (1.779, 3.513, -0.6939), (-1.966, 3.561, -0.7437), (1.779, 3.561, -0.7532), (-1.966, 3.598, -0.8113), (1.779, 3.598, -0.8208), (-1.966, 3.62, -0.8847), (1.779, 3.62, -0.8942), (-1.966, 3.627, -0.961), (1.779, 3.627, -0.9705), (-1.966, 3.62, -1.037), (1.779, 3.62, -1.047), (-1.966, 3.598, -1.111), (1.779, 3.598, -1.12), (-1.966, 3.561, -1.178), (1.779, 3.561, -1.188), (-1.966, 3.513, -1.238), (1.779, 3.513, -1.247), (-1.966, 3.453, -1.286), (1.778, 3.453, -1.296), (-1.966, 3.386, -1.322), (1.778, 3.386, -1.332), (-1.966, 3.312, -1.345), (1.778, 3.312, -1.354), (-1.966, 3.236, -1.352), (1.778, 3.236, -1.362), (-1.966, 3.16, -1.345), (1.778, 3.16, -1.354), (-1.966, 3.086, -1.322), (1.778, 3.086, -1.332), (-1.966, 3.019, -1.286), (1.778, 3.019, -1.296), (-1.966, 2.96, -1.238), (1.779, 2.96, -1.247), (-1.966, 2.911, -1.178), (1.779, 2.911, -1.188), (-1.966, 2.875, -1.111), (1.779, 2.875, -1.12), (-1.966, 2.853, -1.037), (1.779, 2.853, -1.047), (-1.966, 2.845, -0.961), (1.779, 2.845, -0.9705), (-1.966, 2.853, -0.8847), (1.779, 2.853, -0.8942), (-1.966, 2.875, -0.8113), (1.779, 2.875, -0.8208), (-1.966, 2.911, -0.7437), (1.779, 2.911, -0.7532), (-1.966, 2.96, -0.6844), (1.779, 2.96, -0.6939), (-1.966, 3.019, -0.6358), (1.779, 3.019, -0.6452), (-1.966, 3.086, -0.5996), (1.779, 3.086, -0.6091), (-1.966, 3.16, -0.5774), (1.779, 3.16, -0.5868)], [], [(0, 1, 2, 3), (4, 7, 6, 5), (1, 0, 4, 5), (6, 2, 191, 193), (2, 6, 7, 3), (7, 4, 10, 11), (4, 0, 9, 10), (0, 3, 8, 9), (3, 7, 11, 8), (9, 8, 12, 13), (14, 13, 17, 18), (11, 10, 14, 15), (10, 9, 13, 14), (8, 11, 15, 12), (18, 17, 16, 19), (13, 12, 16, 17), (15, 14, 18, 19), (12, 15, 19, 16), (10, 11, 21, 20), (20, 21, 23, 22), (22, 23, 25, 24), (24, 25, 27, 26), (26, 27, 29, 28), (28, 29, 31, 30), (30, 4, 10, 20, 22, 24, 26, 28), (4, 30, 31, 7), (21, 11, 7, 31, 29, 27, 25, 23), (1, 2, 33, 32), (32, 33, 35, 34), (34, 35, 37, 36), (36, 37, 39, 38), (38, 39, 41, 40), (40, 41, 43, 42), (42, 43, 45, 44), (44, 45, 47, 46), (8, 9, 49, 48), (48, 49, 51, 50), (46, 47, 53, 52), (52, 53, 55, 54), (54, 55, 57, 56), (56, 57, 59, 58), (58, 59, 61, 60), (60, 61, 63, 62), (62, 63, 65, 64), (64, 65, 67, 66), (66, 67, 69, 68), (68, 69, 71, 70), (70, 71, 73, 72), (72, 73, 75, 74), (74, 75, 77, 76), (76, 77, 79, 78), (78, 79, 81, 80), (80, 81, 83, 82), (46, 82, 83, 47), (41, 40, 84, 85), (85, 84, 86, 87), (87, 86, 88, 89), (89, 88, 90, 91), (91, 90, 92, 93), (50, 51, 92, 93), (8, 48, 50, 93, 91), (87, 2, 3, 89), (89, 3, 8, 91), (2, 87, 85, 41, 39, 37, 35, 33), (32, 34, 36, 38, 40, 84, 86, 1), (88, 0, 1, 86), (9, 90, 88, 0), (9, 90, 92, 51, 49), (84, 85, 95, 94), (94, 95, 97, 96), (96, 97, 99, 98), (98, 99, 101, 100), (100, 101, 103, 102), (92, 102, 103, 93), (56, 94, 84, 40, 54), (55, 41, 85, 95, 57), (84, 94, 96, 86), (86, 96, 98, 88), (88, 98, 100, 90), (90, 100, 102, 92), (93, 103, 101, 91), (87, 97, 95, 85), (89, 99, 97, 87), (91, 101, 99, 89), (46, 47, 105, 104), (104, 105, 107, 106), (106, 107, 109, 108), (108, 109, 111, 110), (110, 111, 113, 112), (112, 113, 115, 114), (114, 115, 117, 116), (116, 117, 119, 118), (118, 119, 121, 120), (120, 121, 123, 122), (122, 123, 125, 124), (124, 125, 127, 126), (126, 127, 129, 128), (128, 129, 131, 130), (130, 131, 133, 132), (132, 133, 135, 134), (134, 135, 137, 136), (136, 137, 139, 138), (138, 139, 141, 140), (140, 141, 143, 142), (48, 8, 12), (49, 13, 9), (13, 49, 48, 12), (51, 50, 144, 145), (145, 144, 146, 147), (147, 146, 148, 149), (149, 148, 150, 151), (102, 151, 150, 103), (51, 145, 147, 149, 151, 102, 92), (144, 50, 93, 103, 150, 148, 146), (57, 95, 97, 99, 101, 103, 65, 63, 61, 59), (58, 60, 62, 64, 102, 100, 98, 96, 94, 56), (102, 64, 65, 103), (125, 123, 179, 180), (106, 108, 154, 153), (153, 154, 155, 156, 157, 158, 159, 160, 161, 162, 163, 164, 165, 166, 167, 168, 169, 152), (110, 112, 156, 155), (140, 142, 169, 168), (132, 134, 165, 164), (136, 138, 167, 166), (66, 68, 70, 130, 128, 126, 124, 122, 120, 64), (116, 118, 159, 158), (120, 122, 161, 160), (108, 110, 155, 154), (112, 114, 157, 156), (142, 104, 152, 169), (138, 140, 168, 167), (104, 106, 153, 152), (130, 132, 164, 163), (134, 136, 166, 165), (122, 124, 162, 161), (114, 116, 158, 157), (118, 120, 160, 159), (170, 189, 188, 187, 186, 185, 184, 183, 182, 181, 180, 179, 178, 177, 176, 175, 174, 173, 172, 171), (129, 127, 181, 182), (117, 115, 175, 176), (121, 119, 177, 178), (109, 107, 171, 172), (113, 111, 173, 174), (139, 137, 186, 187), (143, 141, 188, 189), (131, 129, 182, 183), (135, 133, 184, 185), (123, 121, 178, 179), (127, 125, 180, 181), (115, 113, 174, 175), (119, 117, 176, 177), (107, 105, 170, 171), (111, 109, 172, 173), (105, 143, 189, 170), (141, 139, 187, 188), (133, 131, 183, 184), (137, 135, 185, 186), (190, 192, 193, 191), (5, 6, 193, 192), (2, 1, 190, 191), (1, 5, 192, 190), (194, 195, 197, 196), (196, 197, 199, 198), (198, 199, 201, 200), (200, 201, 203, 202), (202, 203, 205, 204), (204, 205, 207, 206), (206, 207, 209, 208), (208, 209, 211, 210), (210, 211, 213, 212), (212, 213, 215, 214), (214, 215, 217, 216), (216, 217, 219, 218), (218, 219, 221, 220), (220, 221, 223, 222), (222, 223, 225, 224), (224, 225, 227, 226), (226, 227, 229, 228), (228, 229, 231, 230), (230, 231, 233, 232), (232, 233, 235, 234), (234, 235, 237, 236), (236, 237, 239, 238), (238, 239, 241, 240), (240, 241, 243, 242), (242, 243, 245, 244), (244, 245, 247, 246), (246, 247, 249, 248), (248, 249, 251, 250), (250, 251, 253, 252), (252, 253, 255, 254), (197, 195, 258, 259), (254, 255, 257, 256), (256, 257, 195, 194), (194, 196, 198, 200, 202, 204, 206, 208, 210, 212, 214, 216, 218, 220, 222, 224, 226, 228, 230, 232, 234, 236, 238, 240, 242, 244, 246, 248, 250, 252, 254, 256), (277, 276, 308, 309), (257, 255, 288, 289), (245, 243, 282, 283), (251, 249, 285, 286), (229, 227, 274, 275), (241, 239, 280, 281), (235, 233, 277, 278), (247, 245, 283, 284), (225, 223, 272, 273), (219, 217, 269, 270), (231, 229, 275, 276), (213, 211, 266, 267), (203, 201, 261, 262), (215, 213, 267, 268), (209, 207, 264, 265), (199, 197, 259, 260), (195, 257, 289, 258), (253, 251, 286, 287), (255, 253, 287, 288), (237, 235, 278, 279), (249, 247, 284, 285), (243, 241, 281, 282), (233, 231, 276, 277), (227, 225, 273, 274), (239, 237, 279, 280), (221, 219, 270, 271), (217, 215, 268, 269), (211, 209, 265, 266), (223, 221, 271, 272), (205, 203, 262, 263), (207, 205, 263, 264), (201, 199, 260, 261), (317, 316, 348, 349), (286, 285, 317, 318), (271, 270, 302, 303), (262, 261, 293, 294), (280, 279, 311, 312), (258, 289, 321, 290), (281, 280, 312, 313), (275, 274, 306, 307), (266, 265, 297, 298), (284, 283, 315, 316), (260, 259, 291, 292), (285, 284, 316, 317), (288, 287, 319, 320), (270, 269, 301, 302), (261, 260, 292, 293), (279, 278, 310, 311), (264, 263, 295, 296), (289, 288, 320, 321), (265, 264, 296, 297), (283, 282, 314, 315), (274, 273, 305, 306), (259, 258, 290, 291), (268, 267, 299, 300), (287, 286, 318, 319), (278, 277, 309, 310), (269, 268, 300, 301), (272, 271, 303, 304), (263, 262, 294, 295), (282, 281, 313, 314), (273, 272, 304, 305), (276, 275, 307, 308), (267, 266, 298, 299), (336, 335, 367, 368), (320, 319, 351, 352), (311, 310, 342, 343), (302, 301, 333, 334), (293, 292, 324, 325), (296, 295, 327, 328), (321, 320, 352, 353), (306, 305, 337, 338), (297, 296, 328, 329), (315, 314, 346, 347), (300, 299, 331, 332), (291, 290, 322, 323), (319, 318, 350, 351), (301, 300, 332, 333), (310, 309, 341, 342), (295, 294, 326, 327), (304, 303, 335, 336), (314, 313, 345, 346), (305, 304, 336, 337), (308, 307, 339, 340), (299, 298, 330, 331), (318, 317, 349, 350), (309, 308, 340, 341), (312, 311, 343, 344), (303, 302, 334, 335), (294, 293, 325, 326), (290, 321, 353, 322), (313, 312, 344, 345), (307, 306, 338, 339), (298, 297, 329, 330), (316, 315, 347, 348), (292, 291, 323, 324), (354, 385, 417, 386), (327, 326, 358, 359), (337, 336, 368, 369), (346, 345, 377, 378), (331, 330, 362, 363), (340, 339, 371, 372), (350, 349, 381, 382), (341, 340, 372, 373), (326, 325, 357, 358), (344, 343, 375, 376), (335, 334, 366, 367), (322, 353, 385, 354), (345, 344, 376, 377), (348, 347, 379, 380), (339, 338, 370, 371), (330, 329, 361, 362), (324, 323, 355, 356), (349, 348, 380, 381), (352, 351, 383, 384), (325, 324, 356, 357), (343, 342, 374, 375), (334, 333, 365, 366), (328, 327, 359, 360), (353, 352, 384, 385), (338, 337, 369, 370), (329, 328, 360, 361), (347, 346, 378, 379), (332, 331, 363, 364), (323, 322, 354, 355), (351, 350, 382, 383), (342, 341, 373, 374), (333, 332, 364, 365), (417, 416, 448, 449), (377, 376, 408, 409), (362, 361, 393, 394), (380, 379, 411, 412), (371, 370, 402, 403), (356, 355, 387, 388), (381, 380, 412, 413), (384, 383, 415, 416), (357, 356, 388, 389), (375, 374, 406, 407), (366, 365, 397, 398), (360, 359, 391, 392), (385, 384, 416, 417), (379, 378, 410, 411), (370, 369, 401, 402), (361, 360, 392, 393), (364, 363, 395, 396), (355, 354, 386, 387), (383, 382, 414, 415), (374, 373, 405, 406), (365, 364, 396, 397), (368, 367, 399, 400), (359, 358, 390, 391), (369, 368, 400, 401), (378, 377, 409, 410), (372, 371, 403, 404), (363, 362, 394, 395), (373, 372, 404, 405), (382, 381, 413, 414), (367, 366, 398, 399), (358, 357, 389, 390), (376, 375, 407, 408), (442, 441, 473, 474), (393, 392, 424, 425), (411, 410, 442, 443), (402, 401, 433, 434), (387, 386, 418, 419), (396, 395, 427, 428), (415, 414, 446, 447), (406, 405, 437, 438), (397, 396, 428, 429), (400, 399, 431, 432), (391, 390, 422, 423), (410, 409, 441, 442), (401, 400, 432, 433), (404, 403, 435, 436), (395, 394, 426, 427), (405, 404, 436, 437), (414, 413, 445, 446), (399, 398, 430, 431), (390, 389, 421, 422), (408, 407, 439, 440), (386, 417, 449, 418), (409, 408, 440, 441), (403, 402, 434, 435), (394, 393, 425, 426), (412, 411, 443, 444), (388, 387, 419, 420), (413, 412, 444, 445), (416, 415, 447, 448), (398, 397, 429, 430), (389, 388, 420, 421), (407, 406, 438, 439), (392, 391, 423, 424), (476, 475, 507, 508), (433, 432, 464, 465), (436, 435, 467, 468), (427, 426, 458, 459), (446, 445, 477, 478), (437, 436, 468, 469), (440, 439, 471, 472), (431, 430, 462, 463), (422, 421, 453, 454), (418, 449, 481, 450), (441, 440, 472, 473), (435, 434, 466, 467), (426, 425, 457, 458), (444, 443, 475, 476), (420, 419, 451, 452), (445, 444, 476, 477), (448, 447, 479, 480), (430, 429, 461, 462), (421, 420, 452, 453), (439, 438, 470, 471), (424, 423, 455, 456), (449, 448, 480, 481), (434, 433, 465, 466), (425, 424, 456, 457), (443, 442, 474, 475), (428, 427, 459, 460), (419, 418, 450, 451), (447, 446, 478, 479), (429, 428, 460, 461), (438, 437, 469, 470), (423, 422, 454, 455), (432, 431, 463, 464), (511, 510, 542, 543), (467, 466, 498, 499), (458, 457, 489, 490), (452, 451, 483, 484), (477, 476, 508, 509), (480, 479, 511, 512), (471, 470, 502, 503), (462, 461, 493, 494), (453, 452, 484, 485), (456, 455, 487, 488), (481, 480, 512, 513), (466, 465, 497, 498), (457, 456, 488, 489), (475, 474, 506, 507), (460, 459, 491, 492), (451, 450, 482, 483), (479, 478, 510, 511), (470, 469, 501, 502), (461, 460, 492, 493), (464, 463, 495, 496), (455, 454, 486, 487), (465, 464, 496, 497), (474, 473, 505, 506), (459, 458, 490, 491), (468, 467, 499, 500), (478, 477, 509, 510), (469, 468, 500, 501), (454, 453, 485, 486), (472, 471, 503, 504), (463, 462, 494, 495), (450, 481, 513, 482), (473, 472, 504, 505), (533, 532, 564, 565), (502, 501, 533, 534), (493, 492, 524, 525), (496, 495, 527, 528), (487, 486, 518, 519), (497, 496, 528, 529), (506, 505, 537, 538), (491, 490, 522, 523), (500, 499, 531, 532), (501, 500, 532, 533), (510, 509, 541, 542), (495, 494, 526, 527), (486, 485, 517, 518), (504, 503, 535, 536), (482, 513, 545, 514), (505, 504, 536, 537), (490, 489, 521, 522), (508, 507, 539, 540), (499, 498, 530, 531), (484, 483, 515, 516), (509, 508, 540, 541), (512, 511, 543, 544), (485, 484, 516, 517), (503, 502, 534, 535), (494, 493, 525, 526), (488, 487, 519, 520), (513, 512, 544, 545), (507, 506, 538, 539), (498, 497, 529, 530), (489, 488, 520, 521), (492, 491, 523, 524), (483, 482, 514, 515), (573, 572, 604, 605), (542, 541, 573, 574), (527, 526, 558, 559), (518, 517, 549, 550), (536, 535, 567, 568), (514, 545, 577, 546), (537, 536, 568, 569), (531, 530, 562, 563), (522, 521, 553, 554), (540, 539, 571, 572), (516, 515, 547, 548), (541, 540, 572, 573), (544, 543, 575, 576), (526, 525, 557, 558), (517, 516, 548, 549), (535, 534, 566, 567), (520, 519, 551, 552), (545, 544, 576, 577), (521, 520, 552, 553), (539, 538, 570, 571), (530, 529, 561, 562), (515, 514, 546, 547), (524, 523, 555, 556), (543, 542, 574, 575), (534, 533, 565, 566), (525, 524, 556, 557), (528, 527, 559, 560), (519, 518, 550, 551), (538, 537, 569, 570), (529, 528, 560, 561), (532, 531, 563, 564), (523, 522, 554, 555), (607, 606, 638, 639), (576, 575, 607, 608), (558, 557, 589, 590), (549, 548, 580, 581), (567, 566, 598, 599), (552, 551, 583, 584), (577, 576, 608, 609), (562, 561, 593, 594), (553, 552, 584, 585), (571, 570, 602, 603), (556, 555, 587, 588), (547, 546, 578, 579), (575, 574, 606, 607), (557, 556, 588, 589), (566, 565, 597, 598), (551, 550, 582, 583), (560, 559, 591, 592), (570, 569, 601, 602), (561, 560, 592, 593), (564, 563, 595, 596), (555, 554, 586, 587), (574, 573, 605, 606), (565, 564, 596, 597), (568, 567, 599, 600), (559, 558, 590, 591), (550, 549, 581, 582), (546, 577, 609, 578), (569, 568, 600, 601), (563, 562, 594, 595), (554, 553, 585, 586), (572, 571, 603, 604), (548, 547, 579, 580), (610, 641, 673, 642), (589, 588, 620, 621), (598, 597, 629, 630), (592, 591, 623, 624), (583, 582, 614, 615), (593, 592, 624, 625), (602, 601, 633, 634), (587, 586, 618, 619), (596, 595, 627, 628), (606, 605, 637, 638), (597, 596, 628, 629), (582, 581, 613, 614), (600, 599, 631, 632), (591, 590, 622, 623), (578, 609, 641, 610), (601, 600, 632, 633), (604, 603, 635, 636), (595, 594, 626, 627), (586, 585, 617, 618), (580, 579, 611, 612), (605, 604, 636, 637), (608, 607, 639, 640), (599, 598, 630, 631), (590, 589, 621, 622), (581, 580, 612, 613), (584, 583, 615, 616), (609, 608, 640, 641), (594, 593, 625, 626), (585, 584, 616, 617), (603, 602, 634, 635), (588, 587, 619, 620), (579, 578, 610, 611), (658, 657, 689, 690), (633, 632, 664, 665), (627, 626, 658, 659), (618, 617, 649, 650), (636, 635, 667, 668), (612, 611, 643, 644), (637, 636, 668, 669), (640, 639, 671, 672), (631, 630, 662, 663), (622, 621, 653, 654), (613, 612, 644, 645), (616, 615, 647, 648), (641, 640, 672, 673), (626, 625, 657, 658), (617, 616, 648, 649), (635, 634, 666, 667), (620, 619, 651, 652), (611, 610, 642, 643), (639, 638, 670, 671), (621, 620, 652, 653), (630, 629, 661, 662), (615, 614, 646, 647), (624, 623, 655, 656), (634, 633, 665, 666), (625, 624, 656, 657), (628, 627, 659, 660), (619, 618, 650, 651), (638, 637, 669, 670), (629, 628, 660, 661), (632, 631, 663, 664), (623, 622, 654, 655), (614, 613, 645, 646), (693, 692, 724, 725), (649, 648, 680, 681), (667, 666, 698, 699), (652, 651, 683, 684), (643, 642, 674, 675), (671, 670, 702, 703), (662, 661, 693, 694), (653, 652, 684, 685), (656, 655, 687, 688), (647, 646, 678, 679), (657, 656, 688, 689), (666, 665, 697, 698), (651, 650, 682, 683), (660, 659, 691, 692), (670, 669, 701, 702), (661, 660, 692, 693), (646, 645, 677, 678), (664, 663, 695, 696), (655, 654, 686, 687), (642, 673, 705, 674), (665, 664, 696, 697), (668, 667, 699, 700), (659, 658, 690, 691), (650, 649, 681, 682), (644, 643, 675, 676), (669, 668, 700, 701), (672, 671, 703, 704), (645, 644, 676, 677), (663, 662, 694, 695), (654, 653, 685, 686), (648, 647, 679, 680), (673, 672, 704, 705), (707, 706, 737, 736, 735, 734, 733, 732, 731, 730, 729, 728, 727, 726, 725, 724, 723, 722, 721, 720, 719, 718, 717, 716, 715, 714, 713, 712, 711, 710, 709, 708), (702, 701, 733, 734), (687, 686, 718, 719), (678, 677, 709, 710), (696, 695, 727, 728), (674, 705, 737, 706), (697, 696, 728, 729), (682, 681, 713, 714), (700, 699, 731, 732), (691, 690, 722, 723), (676, 675, 707, 708), (701, 700, 732, 733), (704, 703, 735, 736), (677, 676, 708, 709), (695, 694, 726, 727), (686, 685, 717, 718), (680, 679, 711, 712), (705, 704, 736, 737), (699, 698, 730, 731), (690, 689, 721, 722), (681, 680, 712, 713), (684, 683, 715, 716), (675, 674, 706, 707), (703, 702, 734, 735), (694, 693, 725, 726), (685, 684, 716, 717), (688, 687, 719, 720), (679, 678, 710, 711), (689, 688, 720, 721), (698, 697, 729, 730), (692, 691, 723, 724), (683, 682, 714, 715), (78, 80, 82, 46, 104, 142, 140, 138, 136, 134, 76), (76, 134, 132, 130, 70, 74), (63, 119, 177), (47, 105, 107, 109, 111, 113, 115, 117, 119, 63, 61, 59, 57, 55, 53), (63, 119, 121, 123, 125, 127, 129, 131, 71, 69, 67, 65), (77, 135, 137, 139, 141, 143, 105, 47, 83, 81, 79), (738, 740, 741, 739), (740, 742, 743, 741), (742, 744, 745, 743), (744, 746, 747, 745), (746, 748, 749, 747), (748, 750, 751, 749), (750, 752, 753, 751), (752, 754, 755, 753), (754, 756, 757, 755), (756, 758, 759, 757), (758, 760, 761, 759), (760, 762, 763, 761), (762, 764, 765, 763), (764, 766, 767, 765), (766, 768, 769, 767), (768, 770, 771, 769), (770, 772, 773, 771), (772, 774, 775, 773), (774, 776, 777, 775), (776, 778, 779, 777), (778, 780, 781, 779), (780, 782, 783, 781), (782, 784, 785, 783), (784, 786, 787, 785), (786, 788, 789, 787), (788, 790, 791, 789), (790, 792, 793, 791), (792, 794, 795, 793), (794, 796, 797, 795), (796, 798, 799, 797), (741, 743, 745, 747, 749, 751, 753, 755, 757, 759, 761, 763, 765, 767, 769, 771, 773, 775, 777, 779, 781, 783, 785, 787, 789, 791, 793, 795, 797, 799, 801, 739), (798, 800, 801, 799), (800, 738, 739, 801), (738, 800, 798, 796, 794, 792, 790, 788, 786, 784, 782, 780, 778, 776, 774, 772, 770, 768, 766, 764, 762, 760, 758, 756, 754, 752, 750, 748, 746, 744, 742, 740), (802, 804, 805, 803), (804, 806, 807, 805), (806, 808, 809, 807), (808, 810, 811, 809), (810, 812, 813, 811), (812, 814, 815, 813), (814, 816, 817, 815), (816, 818, 819, 817), (818, 820, 821, 819), (820, 822, 823, 821), (822, 824, 825, 823), (824, 826, 827, 825), (826, 828, 829, 827), (828, 830, 831, 829), (830, 832, 833, 831), (832, 834, 835, 833), (834, 836, 837, 835), (836, 838, 839, 837), (838, 840, 841, 839), (840, 842, 843, 841), (842, 844, 845, 843), (844, 846, 847, 845), (846, 848, 849, 847), (848, 850, 851, 849), (850, 852, 853, 851), (852, 854, 855, 853), (854, 856, 857, 855), (856, 858, 859, 857), (858, 860, 861, 859), (860, 862, 863, 861), (805, 807, 809, 811, 813, 815, 817, 819, 821, 823, 825, 827, 829, 831, 833, 835, 837, 839, 841, 843, 845, 847, 849, 851, 853, 855, 857, 859, 861, 863, 865, 803), (862, 864, 865, 863), (864, 802, 803, 865), (802, 864, 862, 860, 858, 856, 854, 852, 850, 848, 846, 844, 842, 840, 838, 836, 834, 832, 830, 828, 826, 824, 822, 820, 818, 816, 814, 812, 810, 808, 806, 804), (866, 868, 869, 867), (868, 870, 871, 869), (870, 872, 873, 871), (872, 874, 875, 873), (874, 876, 877, 875), (876, 878, 879, 877), (878, 880, 881, 879), (880, 882, 883, 881), (882, 884, 885, 883), (884, 886, 887, 885), (886, 888, 889, 887), (888, 890, 891, 889), (890, 892, 893, 891), (892, 894, 895, 893), (894, 896, 897, 895), (896, 898, 899, 897), (898, 900, 901, 899), (900, 902, 903, 901), (902, 904, 905, 903), (904, 906, 907, 905), (906, 908, 909, 907), (908, 910, 911, 909), (910, 912, 913, 911), (912, 914, 915, 913), (914, 916, 917, 915), (916, 918, 919, 917), (918, 920, 921, 919), (920, 922, 923, 921), (922, 924, 925, 923), (924, 926, 927, 925), (869, 871, 873, 875, 877, 879, 881, 883, 885, 887, 889, 891, 893, 895, 897, 899, 901, 903, 905, 907, 909, 911, 913, 915, 917, 919, 921, 923, 925, 927, 929, 867), (926, 928, 929, 927), (928, 866, 867, 929), (866, 928, 926, 924, 922, 920, 918, 916, 914, 912, 910, 908, 906, 904, 902, 900, 898, 896, 894, 892, 890, 888, 886, 884, 882, 880, 878, 876, 874, 872, 870, 868), (930, 932, 933, 931), (932, 934, 935, 933), (934, 936, 937, 935), (936, 938, 939, 937), (938, 940, 941, 939), (940, 942, 943, 941), (942, 944, 945, 943), (944, 946, 947, 945), (946, 948, 949, 947), (948, 950, 951, 949), (950, 952, 953, 951), (952, 954, 955, 953), (954, 956, 957, 955), (956, 958, 959, 957), (958, 960, 961, 959), (960, 962, 963, 961), (962, 964, 965, 963), (964, 966, 967, 965), (966, 968, 969, 967), (968, 970, 971, 969), (970, 972, 973, 971), (972, 974, 975, 973), (974, 976, 977, 975), (976, 978, 979, 977), (978, 980, 981, 979), (980, 982, 983, 981), (982, 984, 985, 983), (984, 986, 987, 985), (986, 988, 989, 987), (988, 990, 991, 989), (933, 935, 937, 939, 941, 943, 945, 947, 949, 951, 953, 955, 957, 959, 961, 963, 965, 967, 969, 971, 973, 975, 977, 979, 981, 983, 985, 987, 989, 991, 993, 931), (990, 992, 993, 991), (992, 930, 931, 993), (930, 992, 990, 988, 986, 984, 982, 980, 978, 976, 974, 972, 970, 968, 966, 964, 962, 960, 958, 956, 954, 952, 950, 948, 946, 944, 942, 940, 938, 936, 934, 932), (994, 996, 997, 995), (996, 998, 999, 997), (998, 1000, 1001, 999), (1000, 1002, 1003, 1001), (1002, 1004, 1005, 1003), (1004, 1006, 1007, 1005), (1006, 1008, 1009, 1007), (1008, 1010, 1011, 1009), (1010, 1012, 1013, 1011), (1012, 1014, 1015, 1013), (1014, 1016, 1017, 1015), (1016, 1018, 1019, 1017), (1018, 1020, 1021, 1019), (1020, 1022, 1023, 1021), (1022, 1024, 1025, 1023), (1024, 1026, 1027, 1025), (1026, 1028, 1029, 1027), (1028, 1030, 1031, 1029), (1030, 1032, 1033, 1031), (1032, 1034, 1035, 1033), (1034, 1036, 1037, 1035), (1036, 1038, 1039, 1037), (1038, 1040, 1041, 1039), (1040, 1042, 1043, 1041), (1042, 1044, 1045, 1043), (1044, 1046, 1047, 1045), (1046, 1048, 1049, 1047), (1048, 1050, 1051, 1049), (1050, 1052, 1053, 1051), (1052, 1054, 1055, 1053), (997, 999, 1001, 1003, 1005, 1007, 1009, 1011, 1013, 1015, 1017, 1019, 1021, 1023, 1025, 1027, 1029, 1031, 1033, 1035, 1037, 1039, 1041, 1043, 1045, 1047, 1049, 1051, 1053, 1055, 1057, 995), (1054, 1056, 1057, 1055), (1056, 994, 995, 1057), (994, 1056, 1054, 1052, 1050, 1048, 1046, 1044, 1042, 1040, 1038, 1036, 1034, 1032, 1030, 1028, 1026, 1024, 1022, 1020, 1018, 1016, 1014, 1012, 1010, 1008, 1006, 1004, 1002, 1000, 998, 996), (1058, 1060, 1061, 1059), (1060, 1062, 1063, 1061), (1062, 1064, 1065, 1063), (1064, 1066, 1067, 1065), (1066, 1068, 1069, 1067), (1068, 1070, 1071, 1069), (1070, 1072, 1073, 1071), (1072, 1074, 1075, 1073), (1074, 1076, 1077, 1075), (1076, 1078, 1079, 1077), (1078, 1080, 1081, 1079), (1080, 1082, 1083, 1081), (1082, 1084, 1085, 1083), (1084, 1086, 1087, 1085), (1086, 1088, 1089, 1087), (1088, 1090, 1091, 1089), (1090, 1092, 1093, 1091), (1092, 1094, 1095, 1093), (1094, 1096, 1097, 1095), (1096, 1098, 1099, 1097), (1098, 1100, 1101, 1099), (1100, 1102, 1103, 1101), (1102, 1104, 1105, 1103), (1104, 1106, 1107, 1105), (1106, 1108, 1109, 1107), (1108, 1110, 1111, 1109), (1110, 1112, 1113, 1111), (1112, 1114, 1115, 1113), (1114, 1116, 1117, 1115), (1116, 1118, 1119, 1117), (1061, 1063, 1065, 1067, 1069, 1071, 1073, 1075, 1077, 1079, 1081, 1083, 1085, 1087, 1089, 1091, 1093, 1095, 1097, 1099, 1101, 1103, 1105, 1107, 1109, 1111, 1113, 1115, 1117, 1119, 1121, 1059), (1118, 1120, 1121, 1119), (1120, 1058, 1059, 1121), (1058, 1120, 1118, 1116, 1114, 1112, 1110, 1108, 1106, 1104, 1102, 1100, 1098, 1096, 1094, 1092, 1090, 1088, 1086, 1084, 1082, 1080, 1078, 1076, 1074, 1072, 1070, 1068, 1066, 1064, 1062, 1060), (1122, 1123, 1125, 1124), (1124, 1125, 1127, 1126), (1126, 1127, 1129, 1128), (1128, 1129, 1131, 1130), (1130, 1131, 1133, 1132), (1132, 1133, 1135, 1134), (1134, 1135, 1137, 1136), (1136, 1137, 1139, 1138), (1138, 1139, 1141, 1140), (1140, 1141, 1143, 1142), (1142, 1143, 1145, 1144), (1144, 1145, 1147, 1146), (1146, 1147, 1149, 1148), (1148, 1149, 1151, 1150), (1150, 1151, 1153, 1152), (1152, 1153, 1155, 1154), (1154, 1155, 1157, 1156), (1156, 1157, 1159, 1158), (1158, 1159, 1161, 1160), (1160, 1161, 1163, 1162), (1162, 1163, 1165, 1164), (1164, 1165, 1167, 1166), (1166, 1167, 1169, 1168), (1168, 1169, 1171, 1170), (1170, 1171, 1173, 1172), (1172, 1173, 1175, 1174), (1174, 1175, 1177, 1176), (1176, 1177, 1179, 1178), (1178, 1179, 1181, 1180), (1180, 1181, 1183, 1182), (1125, 1123, 1185, 1183, 1181, 1179, 1177, 1175, 1173, 1171, 1169, 1167, 1165, 1163, 1161, 1159, 1157, 1155, 1153, 1151, 1149, 1147, 1145, 1143, 1141, 1139, 1137, 1135, 1133, 1131, 1129, 1127), (1182, 1183, 1185, 1184), (1184, 1185, 1123, 1122), (1122, 1124, 1126, 1128, 1130, 1132, 1134, 1136, 1138, 1140, 1142, 1144, 1146, 1148, 1150, 1152, 1154, 1156, 1158, 1160, 1162, 1164, 1166, 1168, 1170, 1172, 1174, 1176, 1178, 1180, 1182, 1184), (71, 131, 133, 135, 77, 75, 73), (52, 54, 56, 58, 114, 112, 110, 108, 106, 104, 46), (60, 62, 64, 120, 118, 116, 114, 58), (41, 55, 53, 47, 45, 43), (42, 44, 46, 52, 54, 40)])
me_cube.materials.append(mat_material)
me_cube.use_remesh_preserve_volume = False
me_cube.use_remesh_preserve_attributes = False
me_cube.use_mirror_vertex_groups = False
me_cube.update()

# ---- objects
ob_cube = bpy.data.objects.new('Cube', me_cube)
ob_lamp = bpy.data.objects.new('Lamp', light_lamp)
ob_camera = bpy.data.objects.new('Camera', cam_camera)

# ---- transforms, parenting, visibility, modifiers, constraints
ob_cube.location = (-0.2392, -2.25e-08, 0.1675)
ob_cube.scale = (1.03, 1.03, 1.03)
ob_cube.lock_rotations_4d = False
ob_cube.empty_display_type = 'ARROWS'
ob_cube.lineart.crease_threshold = 0.0
ob_lamp.location = (4.076, 1.005, 5.904)
ob_lamp.rotation_euler = (0.6503, 0.05522, 1.866)
ob_lamp.lock_rotations_4d = False
ob_lamp.empty_display_type = 'ARROWS'
ob_lamp.color = (0.0, 0.0, 0.0, 0.0)
ob_lamp.lineart.crease_threshold = 0.0
ob_camera.location = (7.481, -6.508, 5.344)
ob_camera.rotation_euler = (1.109, 0.0, 0.8149)
ob_camera.lock_rotations_4d = False
ob_camera.empty_display_type = 'ARROWS'
ob_camera.color = (0.0, 0.0, 0.0, 0.0)
ob_camera.display_type = 'WIRE'
ob_camera.lineart.crease_threshold = 0.0

# ---- collection membership
col_collection_1.objects.link(ob_cube)
col_collection_1.objects.link(ob_lamp)
col_collection_1.objects.link(ob_camera)

# ---- scene / render settings (as saved in the file)
scene.camera = ob_camera
scene.frame_start = 0; scene.frame_end = 250; scene.frame_set(0)
scene.render.engine = 'BLENDER_EEVEE_NEXT'
scene.render.resolution_percentage = 50
scene.render.dither_intensity = 0.0
scene.cycles.use_denoising = False
scene.cycles.samples = 128
scene.cycles.sampling_pattern = 'TABULATED_SOBOL'
scene.cycles.light_sampling_threshold = 0.0
scene.cycles.use_adaptive_sampling = False
scene.cycles.use_light_tree = False
scene.cycles.blur_glossy = 0.0
scene.cycles.sample_clamp_indirect = 0.0
scene.view_settings.view_transform = 'Standard'
bpy.context.view_layer.update()
